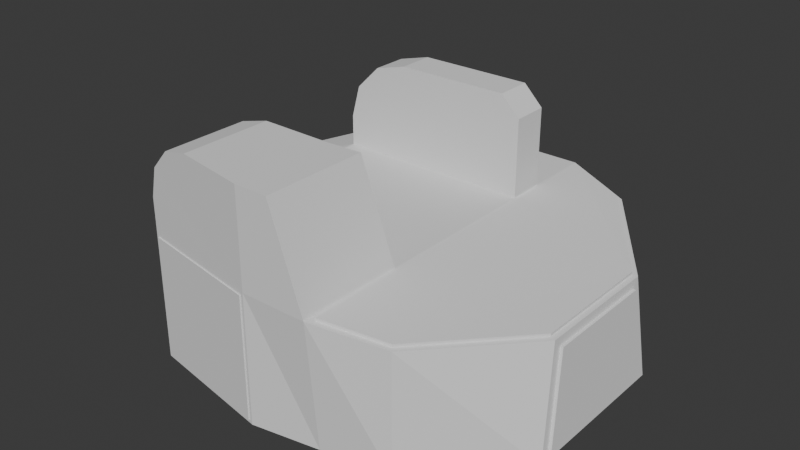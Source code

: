# Source: shotgunbody.blend  (saved by Blender 4.2.66; exported with 4.5.12 LTS)
import bpy
from mathutils import Matrix  # noqa: F401  (used for matrix-valued properties, if any)

bpy.ops.wm.read_factory_settings(use_empty=True)
scene = bpy.context.scene
scene.name = 'Scene'

# ---- world
world_world = bpy.data.worlds.new('World'); scene.world = world_world
world_world.use_nodes = True; world_world.node_tree.nodes.clear()
_N = world_world.node_tree.nodes; _L = world_world.node_tree.links
n0 = _N.new('ShaderNodeOutputWorld'); n0.name = 'World Output'; n0.location = (300, 300)
n1 = _N.new('ShaderNodeBackground'); n1.name = 'Background'; n1.location = (10, 300)
n1.inputs[0].default_value = (0.05088, 0.05088, 0.05088, 1.0)
_L.new(n1.outputs[0], n0.inputs[0])
n0.is_active_output = True
world_world.color = (0.05088, 0.05088, 0.05088)
world_world.sun_shadow_jitter_overblur = 0.0

# ---- meshes
me_cylinder_001 = bpy.data.meshes.new('Cylinder.001')
me_cylinder_001.from_pydata([(-0.01946, 1.316, -0.006929), (-0.01946, 1.316, 0.8262), (0.9209, 1.157, -0.03075), (0.8993, 1.128, 0.779), (1.484, 0.4935, 0.02942), (1.448, 0.3911, 0.6452), (1.484, -0.4929, 0.02942), (1.448, -0.3905, 0.6452), (0.9209, -1.157, -0.03075), (0.8993, -1.127, 0.779), (-0.01946, -1.316, -0.006929), (-0.01946, -1.316, 0.8262), (-0.8895, -1.161, -0.006929), (-0.8895, -1.161, 0.8262), (-1.48, -0.4416, -0.03075), (-1.48, -0.4416, 0.7), (-1.48, 0.4422, -0.03075), (-1.48, 0.4422, 0.7), (-0.8895, 1.161, -0.006929), (-0.8895, 1.161, 0.8262), (0.4625, 1.239, -0.03075), (0.4972, 1.271, 0.8448), (0.4625, -1.238, -0.03075), (0.4972, -1.27, 0.8448), (0.4972, 0.5981, 0.8448), (0.4972, -0.5862, 0.8448), (-0.913, 0.5996, 0.85), (-0.913, -0.5998, 0.85), (0.003985, 0.6, 0.85), (0.003985, -0.6134, 0.85), (0.003985, -1.32, 1.5), (0.003985, -0.6134, 1.5), (-0.497, -1.231, 1.5), (-0.913, -1.157, 1.084), (-0.705, -1.194, 1.444), (-0.8572, -1.166, 1.292), (-0.913, -0.5998, 1.084), (-0.497, -0.6059, 1.5), (-0.8572, -0.6006, 1.292), (-0.705, -0.6029, 1.444), (0.003985, -1.32, 1.5), (0.003985, -0.6134, 1.5), (0.2342, -1.32, 1.5), (0.2342, -0.5997, 1.5), (0.003985, 0.11, 0.85), (0.4972, 0.85, 0.8448), (0.4972, 0.1199, 0.8448), (-0.913, 0.85, 0.85), (-0.913, 0.1153, 0.85), (0.004515, 0.85, 0.85), (0.003985, 0.6, 1.521), (0.004515, 0.85, 1.521), (0.3286, 0.85, 1.521), (0.4625, 0.85, 1.387), (0.4625, 0.5981, 1.387), (0.3286, 0.5987, 1.521), (-0.913, 0.85, 1.063), (-0.455, 0.85, 1.521), (-0.8516, 0.85, 1.292), (-0.684, 0.85, 1.46), (-0.455, 0.5998, 1.521), (-0.913, 0.5996, 1.063), (-0.684, 0.5997, 1.46), (-0.8516, 0.5996, 1.292), (1.409, 0.4306, 0.7106), (1.488, 0.5646, -0.03075), (1.488, -0.564, -0.03075), (1.409, -0.43, 0.7106), (1.468, 0.3911, 0.6464), (1.504, 0.4935, 0.03062), (1.504, -0.4929, 0.03062), (1.468, -0.3905, 0.6464), (1.444, 0.4422, 0.7054), (0.9209, 1.157, 0.7757), (1.444, -0.4416, 0.7054), (0.9209, -1.157, 0.7757), (0.4625, -1.32, 0.85), (0.4625, 1.32, 0.85), (0.4625, -0.5862, 0.85), (0.4625, 0.85, 0.85), (0.4625, 0.5981, 0.85), (0.4625, 0.1199, 0.85), (1.412, 0.4306, 0.7312), (0.9024, 1.128, 0.7996), (1.412, -0.43, 0.7312), (0.9024, -1.127, 0.7996), (0.5003, -1.27, 0.8654), (0.5003, 1.271, 0.8654), (0.5003, -0.5862, 0.8654), (0.5003, 0.85, 0.8654), (0.5003, 0.5981, 0.8654), (0.5003, 0.1199, 0.8654), (0.003985, 1.32, -0.03075), (0.003985, 1.32, 0.85), (0.003985, -1.32, 0.85), (0.003985, -1.32, -0.03075), (-0.913, -1.157, -0.03075), (-0.913, -1.157, 0.85), (-0.913, 1.157, 0.85), (-0.913, 1.157, -0.03075), (-0.02099, 1.325, -0.006929), (-0.02099, 1.325, 0.8262), (-0.02099, -1.324, 0.8262), (-0.02099, -1.324, -0.006929), (-0.891, -1.169, -0.006929), (-0.891, -1.169, 0.8262), (-0.891, 1.17, 0.8262), (-0.891, 1.17, -0.006929)], [(41, 40)], [(20, 77, 73, 2), (73, 65, 2), (7, 6, 70, 71), (66, 75, 8), (22, 76, 94, 95), (13, 12, 104, 105), (96, 97, 15, 14), (16, 17, 98, 99), (0, 18, 107, 100), (92, 20, 2, 65, 66, 8, 22, 95, 96, 14, 16, 99), (73, 72, 65), (66, 74, 75), (92, 93, 77, 20), (8, 75, 76, 22), (3, 21, 87, 83), (31, 37, 32, 30), (29, 27, 36, 38, 39, 37, 31), (80, 28, 44, 81), (97, 94, 30, 32, 34, 35, 33), (28, 26, 48, 44), (27, 48, 26, 47, 98, 17, 15, 97), (15, 17, 16, 14), (36, 33, 35, 38), (38, 35, 34, 39), (39, 34, 32, 37), (27, 97, 33, 36), (28, 80, 54, 55, 50), (42, 76, 78, 43), (78, 29, 31, 43), (94, 76, 42, 30), (30, 42, 43, 31), (81, 44, 29, 78), (44, 48, 27, 29), (77, 93, 98, 47, 49, 79), (52, 51, 50, 55), (49, 47, 56, 58, 59, 57, 51), (79, 49, 51, 52, 53), (26, 28, 50, 60, 62, 63, 61), (51, 57, 60, 50), (52, 55, 54, 53), (80, 79, 53, 54), (56, 61, 63, 58), (58, 63, 62, 59), (59, 62, 60, 57), (47, 26, 61, 56), (5, 4, 65, 72), (4, 6, 66, 65), (7, 5, 72, 74), (6, 7, 74, 66), (69, 68, 71, 70), (6, 4, 69, 70), (5, 7, 71, 68), (4, 5, 68, 69), (3, 64, 72, 73), (64, 67, 74, 72), (67, 9, 75, 74), (9, 23, 76, 75), (21, 3, 73, 77), (23, 25, 78, 76), (24, 45, 79, 80), (46, 24, 80, 81), (45, 21, 77, 79), (25, 46, 81, 78), (83, 87, 89, 90, 91, 88, 86, 85, 84, 82), (67, 64, 82, 84), (21, 45, 89, 87), (25, 23, 86, 88), (9, 67, 84, 85), (46, 25, 88, 91), (45, 24, 90, 89), (23, 9, 85, 86), (64, 3, 83, 82), (24, 46, 91, 90), (0, 1, 93, 92), (11, 10, 95, 94), (10, 12, 96, 95), (13, 11, 94, 97), (12, 13, 97, 96), (19, 18, 99, 98), (18, 0, 92, 99), (1, 19, 98, 93), (103, 102, 105, 104), (107, 106, 101, 100), (12, 10, 103, 104), (1, 0, 100, 101), (19, 1, 101, 106), (18, 19, 106, 107), (11, 13, 105, 102), (10, 11, 102, 103)])
_uv = me_cylinder_001.uv_layers.new(name='UVMap')
_uv.uv.foreach_set('vector', [0.95, 0.5, 0.95, 1.0, 0.9, 1.0, 0.9, 0.5, 0.9, 1.0, 0.8, 0.5, 0.9, 0.5, 0.7065, 0.9591, 0.7057, 0.5409, 0.7057, 0.5409, 0.7065, 0.9591, 0.7, 0.5, 0.6, 1.0, 0.6, 0.5, 0.55, 0.5, 0.55, 1.0, 0.5, 1.0, 0.5, 0.5, 0.4026, 0.9865, 0.4026, 0.5135, 0.4026, 0.5135, 0.4026, 0.9865, 0.4, 0.5, 0.4, 1.0, 0.3, 1.0, 0.3, 0.5, 0.2, 0.5, 0.2, 1.0, 0.1, 1.0, 0.1, 0.5, 0.002557, 0.5135, 0.09744, 0.5135, 0.09744, 0.5135, 0.002557, 0.5135, 0.75, 0.49, 0.8205, 0.4671, 0.8911, 0.4442, 0.9783, 0.3242, 0.9783, 0.1758, 0.8911, 0.05584, 0.8205, 0.03292, 0.75, 0.01, 0.6089, 0.05584, 0.5217, 0.1758, 0.5217, 0.3242, 0.6089, 0.4442, 0.9, 1.0, 0.8, 1.0, 0.8, 0.5, 0.7, 0.5, 0.7, 1.0, 0.6, 1.0, 1.0, 0.5, 1.0, 1.0, 0.95, 1.0, 0.95, 0.5, 0.6, 0.5, 0.6, 1.0, 0.55, 1.0, 0.55, 0.5, 0.3879, 0.4397, 0.3259, 0.461, 0.3259, 0.461, 0.3879, 0.4397, 0.25, 0.17, 0.1729, 0.1783, 0.1729, 0.03504, 0.25, 0.01, 0.25, 0.17, 0.1089, 0.1853, 0.1089, 0.1853, 0.1118, 0.1848, 0.1409, 0.1818, 0.1729, 0.1783, 0.25, 0.17, 0.3205, 0.3856, 0.25, 0.4, 0.25, 0.3071, 0.3205, 0.3016, 0.4, 1.0, 0.5, 1.0, 0.5, 1.0, 0.4454, 1.0, 0.4227, 1.0, 0.4061, 1.0, 0.4, 1.0, 0.25, 0.4, 0.1089, 0.3713, 0.1089, 0.2962, 0.25, 0.3071, 0.1089, 0.1853, 0.1089, 0.2962, 0.1089, 0.3713, 0.1089, 0.4007, 0.1089, 0.4442, 0.02175, 0.3242, 0.02175, 0.1758, 0.1089, 0.05584, 0.3, 1.0, 0.2, 1.0, 0.2, 0.5, 0.3, 0.5, 0.1089, 0.1853, 0.1089, 0.05584, 0.1089, 0.05274, 0.1118, 0.1848, 0.1118, 0.1848, 0.1089, 0.05274, 0.1409, 0.04544, 0.1409, 0.1818, 0.1409, 0.1818, 0.1409, 0.04544, 0.1729, 0.03504, 0.1729, 0.1783, 0.1089, 0.1853, 0.1089, 0.05584, 0.1089, 0.05584, 0.1089, 0.1853, 0.25, 0.4, 0.3205, 0.3856, 0.3205, 0.3856, 0.2999, 0.3898, 0.25, 0.4, 0.2854, 0.02151, 0.3205, 0.03292, 0.3205, 0.1776, 0.2854, 0.1738, 0.3205, 0.1776, 0.25, 0.17, 0.25, 0.17, 0.2854, 0.1738, 0.5, 1.0, 0.55, 1.0, 0.5251, 1.0, 0.5, 1.0, 0.25, 0.01, 0.2854, 0.02151, 0.2854, 0.1738, 0.25, 0.17, 0.3205, 0.3016, 0.25, 0.3071, 0.25, 0.17, 0.3205, 0.1776, 0.25, 0.3071, 0.1089, 0.2962, 0.1089, 0.1853, 0.25, 0.17, 0.3205, 0.4671, -7.451e-08, 1.0, 0.1089, 0.4442, 0.1089, 0.4007, 0.1998, 0.5289, 0.3205, 0.4185, 0.2852, 0.4508, 0.1998, 0.5289, 0.25, 0.4, 0.2999, 0.3898, 0.1998, 0.5289, 0.1089, 0.4007, 0.1089, 0.4007, 0.111, 0.4036, 0.1316, 0.4327, 0.1543, 0.4647, 0.1998, 0.5289, 0.3205, 0.4185, 0.1998, 0.5289, 0.1998, 0.5289, 0.2852, 0.4508, 0.3205, 0.4185, 0.1089, 0.3713, 0.25, 0.4, 0.25, 0.4, 0.1794, 0.3856, 0.1442, 0.3785, 0.1121, 0.372, 0.1089, 0.3713, 0.1998, 0.5289, 0.1543, 0.4647, 0.1794, 0.3856, 0.25, 0.4, 0.2852, 0.4508, 0.2999, 0.3898, 0.3205, 0.3856, 0.3205, 0.4185, 0.3205, 0.3856, 0.3205, 0.4185, 0.3205, 0.4185, 0.3205, 0.3856, 0.1089, 0.4007, 0.1089, 0.3713, 0.1121, 0.372, 0.111, 0.4036, 0.111, 0.4036, 0.1121, 0.372, 0.1442, 0.3785, 0.1316, 0.4327, 0.1316, 0.4327, 0.1442, 0.3785, 0.1794, 0.3856, 0.1543, 0.4647, 0.1089, 0.4007, 0.1089, 0.3713, 0.1089, 0.3713, 0.1089, 0.4007, 0.7935, 0.9591, 0.7943, 0.5409, 0.8, 0.5, 0.8, 1.0, 0.7943, 0.5409, 0.7057, 0.5409, 0.7, 0.5, 0.8, 0.5, 0.7065, 0.9591, 0.7935, 0.9591, 0.8, 1.0, 0.7, 1.0, 0.7057, 0.5409, 0.7065, 0.9591, 0.7, 1.0, 0.7, 0.5, 0.7943, 0.5409, 0.7935, 0.9591, 0.7065, 0.9591, 0.7057, 0.5409, 0.7057, 0.5409, 0.7943, 0.5409, 0.7943, 0.5409, 0.7057, 0.5409, 0.7935, 0.9591, 0.7065, 0.9591, 0.7065, 0.9591, 0.7935, 0.9591, 0.7943, 0.5409, 0.7935, 0.9591, 0.7935, 0.9591, 0.7943, 0.5409, 0.3879, 0.4397, 0.4726, 0.3228, 0.4783, 0.3242, 0.3911, 0.4442, 0.4726, 0.3228, 0.4726, 0.1783, 0.4783, 0.1758, 0.4783, 0.3242, 0.4726, 0.1783, 0.3879, 0.06157, 0.3911, 0.05584, 0.4783, 0.1758, 0.3879, 0.06157, 0.3259, 0.0418, 0.3205, 0.03292, 0.3911, 0.05584, 0.3259, 0.461, 0.3879, 0.4397, 0.3911, 0.4442, 0.3205, 0.4671, 0.3259, 0.0418, 0.326, 0.1758, 0.3205, 0.1776, 0.3205, 0.03292, 0.326, 0.3828, 0.326, 0.4161, 0.3205, 0.4185, 0.3205, 0.3856, 0.3261, 0.3001, 0.326, 0.3828, 0.3205, 0.3856, 0.3205, 0.3016, 0.326, 0.4161, 0.3259, 0.461, 0.3205, 0.4671, 0.3205, 0.4185, 0.326, 0.1758, 0.3261, 0.3001, 0.3205, 0.3016, 0.3205, 0.1776, 0.3879, 0.4397, 0.3259, 0.461, 0.326, 0.4161, 0.326, 0.3828, 0.3261, 0.3001, 0.326, 0.1758, 0.3259, 0.0418, 0.3879, 0.06157, 0.4726, 0.1783, 0.4726, 0.3228, 0.4726, 0.1783, 0.4726, 0.3228, 0.4726, 0.3228, 0.4726, 0.1783, 0.3259, 0.461, 0.326, 0.4161, 0.326, 0.4161, 0.3259, 0.461, 0.326, 0.1758, 0.3259, 0.0418, 0.3259, 0.0418, 0.326, 0.1758, 0.3879, 0.06157, 0.4726, 0.1783, 0.4726, 0.1783, 0.3879, 0.06157, 0.3261, 0.3001, 0.326, 0.1758, 0.326, 0.1758, 0.3261, 0.3001, 0.326, 0.4161, 0.326, 0.3828, 0.326, 0.3828, 0.326, 0.4161, 0.3259, 0.0418, 0.3879, 0.06157, 0.3879, 0.06157, 0.3259, 0.0418, 0.4726, 0.3228, 0.3879, 0.4397, 0.3879, 0.4397, 0.4726, 0.3228, 0.326, 0.3828, 0.3261, 0.3001, 0.3261, 0.3001, 0.326, 0.3828, 0.002557, 0.5135, 0.002557, 0.9865, -7.451e-08, 1.0, -7.451e-08, 0.5, 0.4974, 0.9865, 0.4974, 0.5135, 0.5, 0.5, 0.5, 1.0, 0.4974, 0.5135, 0.4026, 0.5135, 0.4, 0.5, 0.5, 0.5, 0.4026, 0.9865, 0.4974, 0.9865, 0.5, 1.0, 0.4, 1.0, 0.4026, 0.5135, 0.4026, 0.9865, 0.4, 1.0, 0.4, 0.5, 0.09744, 0.9865, 0.09744, 0.5135, 0.1, 0.5, 0.1, 1.0, 0.09744, 0.5135, 0.002557, 0.5135, -7.451e-08, 0.5, 0.1, 0.5, 0.002557, 0.9865, 0.09744, 0.9865, 0.1, 1.0, -7.451e-08, 1.0, 0.4974, 0.5135, 0.4974, 0.9865, 0.4026, 0.9865, 0.4026, 0.5135, 0.09744, 0.5135, 0.09744, 0.9865, 0.002557, 0.9865, 0.002557, 0.5135, 0.4026, 0.5135, 0.4974, 0.5135, 0.4974, 0.5135, 0.4026, 0.5135, 0.002557, 0.9865, 0.002557, 0.5135, 0.002557, 0.5135, 0.002557, 0.9865, 0.09744, 0.9865, 0.002557, 0.9865, 0.002557, 0.9865, 0.09744, 0.9865, 0.09744, 0.5135, 0.09744, 0.9865, 0.09744, 0.9865, 0.09744, 0.5135, 0.4974, 0.9865, 0.4026, 0.9865, 0.4026, 0.9865, 0.4974, 0.9865, 0.4974, 0.5135, 0.4974, 0.9865, 0.4974, 0.9865, 0.4974, 0.5135])
me_cylinder_001.update()

# ---- objects
ob_cylinder = bpy.data.objects.new('Cylinder', me_cylinder_001)

# ---- transforms, parenting, visibility, modifiers, constraints
ob_cylinder.location = (0.0, 0.0, 0.0)

# ---- collection membership
scene.collection.objects.link(ob_cylinder)

# ---- scene / render settings (as saved in the file)
scene.frame_start = 1; scene.frame_end = 250; scene.frame_set(1)
scene.render.engine = 'BLENDER_EEVEE_NEXT'
bpy.context.view_layer.update()

# ---- added for rendering (the .blend has no active camera and no usable light): camera, sun
cam_auto = bpy.data.cameras.new('AutoCamera')
cam_auto.lens = 50.0
cam_auto.sensor_width = 36.0
cam_auto.clip_end = 1000.0
ob_auto_camera = bpy.data.objects.new('AutoCamera', cam_auto)
scene.collection.objects.link(ob_auto_camera)
ob_auto_camera.location = (3.97348, -4.75309, 3.91423)
ob_auto_camera.rotation_euler = (1.09748, -7.21219e-08, 0.694738)
scene.camera = ob_auto_camera
light_auto_sun = bpy.data.lights.new('AutoSun', 'SUN')
light_auto_sun.energy = 3.0
light_auto_sun.angle = 0.0523599
ob_auto_sun = bpy.data.objects.new('AutoSun', light_auto_sun)
scene.collection.objects.link(ob_auto_sun)
ob_auto_sun.rotation_euler = (0.872665, 0.174533, 0.523599)
bpy.context.view_layer.update()
